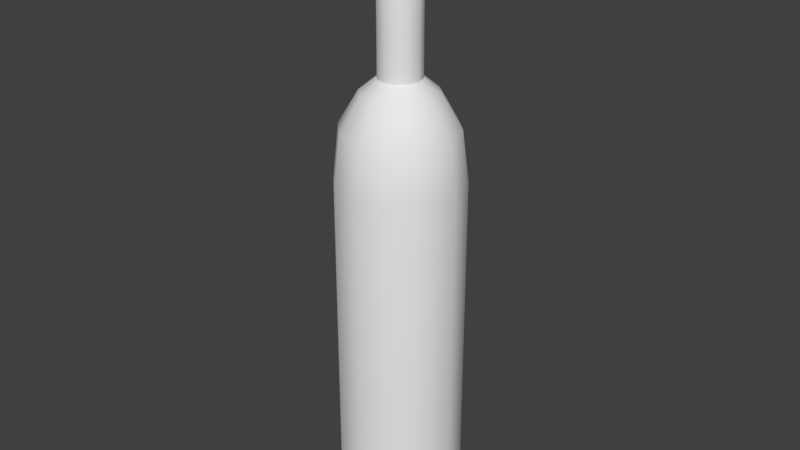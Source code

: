 # Source: Wine.blend  (saved by Blender 2.79.0; exported with 4.5.12 LTS)
import bpy
from mathutils import Matrix  # noqa: F401  (used for matrix-valued properties, if any)

bpy.ops.wm.read_factory_settings(use_empty=True)
scene = bpy.context.scene
scene.name = 'Scene'

# ---- collections
col_collection_1 = bpy.data.collections.new('Collection 1'); scene.collection.children.link(col_collection_1)

# ---- world
world_world = bpy.data.worlds.new('World'); scene.world = world_world
world_world.color = (0.05088, 0.05088, 0.05088)
world_world.use_sun_shadow = False
world_world.sun_shadow_jitter_overblur = 0.0
world_world.cycles.sampling_method = 'MANUAL'

# ---- meshes
me_cylinder = bpy.data.meshes.new('Cylinder')
me_cylinder.from_pydata([(-1.605e-08, 0.2858, 0.6225), (-2.199e-08, 0.09625, 1.754), (0.1429, 0.2475, 0.6225), (0.04812, 0.08335, 1.754), (0.2475, 0.1429, 0.6225), (0.08335, 0.04812, 1.754), (0.2858, -8.702e-08, 0.6225), (0.09625, -1.105e-07, 1.754), (0.2475, -0.1429, 0.6225), (0.08335, -0.04812, 1.754), (0.1429, -0.2475, 0.6225), (0.04812, -0.08335, 1.754), (2.71e-08, -0.2858, 0.6225), (-7.457e-09, -0.09625, 1.754), (-0.1429, -0.2475, 0.6225), (-0.04812, -0.08335, 1.754), (-0.2475, -0.1429, 0.6225), (-0.08335, -0.04812, 1.754), (-0.2858, -2.074e-07, 0.6225), (-0.09625, -1.511e-07, 1.754), (-0.2475, 0.1429, 0.6225), (-0.08335, 0.04812, 1.754), (-0.1429, 0.2475, 0.6225), (-0.04812, 0.08335, 1.754), (-2.199e-08, 0.09625, 1.063), (0.04812, 0.08335, 1.063), (0.08335, 0.04812, 1.063), (0.09625, -1.105e-07, 1.063), (0.08335, -0.04812, 1.063), (0.04812, -0.08335, 1.063), (-7.457e-09, -0.09625, 1.063), (-0.04812, -0.08335, 1.063), (-0.08335, -0.04812, 1.063), (-0.09625, -1.511e-07, 1.063), (-0.08335, 0.04812, 1.063), (-0.04812, 0.08335, 1.063), (0.129, 0.2235, 0.8519), (0.2235, 0.129, 0.8519), (0.258, -8.914e-08, 0.8519), (0.2235, -0.129, 0.8519), (0.129, -0.2235, 0.8519), (2.143e-08, -0.258, 0.8519), (-0.129, -0.2235, 0.8519), (-0.2235, -0.129, 0.8519), (-0.258, -1.978e-07, 0.8519), (-0.2235, 0.129, 0.8519), (-0.129, 0.2235, 0.8519), (-1.753e-08, 0.258, 0.8519), (-1.605e-08, 0.2858, -0.9907), (0.1429, 0.2475, -0.9907), (0.2475, 0.1429, -0.9907), (0.2858, -8.702e-08, -0.9907), (0.2475, -0.1429, -0.9907), (0.1429, -0.2475, -0.9907), (2.71e-08, -0.2858, -0.9907), (-0.1429, -0.2475, -0.9907), (-0.2475, -0.1429, -0.9907), (-0.2858, -2.074e-07, -0.9907), (-0.2475, 0.1429, -0.9907), (-0.1429, 0.2475, -0.9907), (-2.199e-08, 0.09625, 1.27), (0.04812, 0.08335, 1.27), (0.08335, 0.04812, 1.27), (0.09625, -1.105e-07, 1.27), (0.08335, -0.04812, 1.27), (0.04812, -0.08335, 1.27), (-7.457e-09, -0.09625, 1.27), (-0.04812, -0.08335, 1.27), (-0.08335, -0.04812, 1.27), (-0.09625, -1.511e-07, 1.27), (-0.08335, 0.04812, 1.27), (-0.04812, 0.08335, 1.27), (-0.2475, -0.1429, -0.3824), (-0.1429, -0.2475, -0.3824), (2.71e-08, -0.2858, -0.3824), (0.1429, -0.2475, -0.3824), (0.2475, -0.1429, -0.3824), (0.2858, -8.702e-08, -0.3824), (-1.605e-08, 0.2858, -0.3824), (-0.1429, 0.2475, -0.3824), (0.1429, 0.2475, -0.3824), (0.2475, 0.1429, -0.3824), (-0.2475, 0.1429, -0.3824), (-0.2858, -2.074e-07, -0.3824), (-1.99e-08, 0.1705, 1.001), (0.08523, 0.1476, 1.001), (0.1476, 0.08523, 1.001), (0.1705, -1.007e-07, 1.001), (0.1476, -0.08523, 1.001), (0.08523, -0.1476, 1.001), (5.838e-09, -0.1705, 1.001), (-0.08523, -0.1476, 1.001), (-0.1476, -0.08523, 1.001), (-0.1705, -1.725e-07, 1.001), (-0.1476, 0.08523, 1.001), (-0.08523, 0.1476, 1.001), (-2.174e-08, 0.08218, 1.795), (0.04109, 0.07117, 1.795), (0.07117, 0.04109, 1.795), (0.08218, -1.126e-07, 1.795), (0.07117, -0.04109, 1.795), (0.04109, -0.07117, 1.795), (-9.329e-09, -0.08218, 1.795), (-0.04109, -0.07117, 1.795), (-0.07117, -0.04109, 1.795), (-0.08218, -1.472e-07, 1.795), (-0.07117, 0.04109, 1.795), (-0.04109, 0.07117, 1.795)], [], [(60, 1, 3, 61), (61, 3, 5, 62), (62, 5, 7, 63), (63, 7, 9, 64), (64, 9, 11, 65), (65, 11, 13, 66), (66, 13, 15, 67), (67, 15, 17, 68), (68, 17, 19, 69), (69, 19, 21, 70), (5, 3, 97, 98), (70, 21, 23, 71), (71, 23, 1, 60), (73, 72, 56, 55), (95, 35, 24, 84), (94, 34, 35, 95), (93, 33, 34, 94), (92, 32, 33, 93), (91, 31, 32, 92), (90, 30, 31, 91), (89, 29, 30, 90), (88, 28, 29, 89), (87, 27, 28, 88), (86, 26, 27, 87), (85, 25, 26, 86), (84, 24, 25, 85), (0, 47, 36, 2), (2, 36, 37, 4), (4, 37, 38, 6), (6, 38, 39, 8), (8, 39, 40, 10), (10, 40, 41, 12), (12, 41, 42, 14), (14, 42, 43, 16), (16, 43, 44, 18), (18, 44, 45, 20), (20, 45, 46, 22), (22, 46, 47, 0), (48, 49, 50, 51, 52, 53, 54, 55, 56, 57, 58, 59), (74, 73, 55, 54), (75, 74, 54, 53), (76, 75, 53, 52), (77, 76, 52, 51), (79, 78, 48, 59), (78, 80, 49, 48), (81, 77, 51, 50), (82, 79, 59, 58), (80, 81, 50, 49), (83, 82, 58, 57), (72, 83, 57, 56), (35, 71, 60, 24), (34, 70, 71, 35), (33, 69, 70, 34), (32, 68, 69, 33), (31, 67, 68, 32), (30, 66, 67, 31), (29, 65, 66, 30), (28, 64, 65, 29), (27, 63, 64, 28), (26, 62, 63, 27), (25, 61, 62, 26), (24, 60, 61, 25), (16, 18, 83, 72), (18, 20, 82, 83), (2, 4, 81, 80), (20, 22, 79, 82), (4, 6, 77, 81), (0, 2, 80, 78), (22, 0, 78, 79), (6, 8, 76, 77), (8, 10, 75, 76), (10, 12, 74, 75), (12, 14, 73, 74), (14, 16, 72, 73), (47, 84, 85, 36), (36, 85, 86, 37), (37, 86, 87, 38), (38, 87, 88, 39), (39, 88, 89, 40), (40, 89, 90, 41), (41, 90, 91, 42), (42, 91, 92, 43), (43, 92, 93, 44), (44, 93, 94, 45), (45, 94, 95, 46), (46, 95, 84, 47), (97, 96, 107, 106, 105, 104, 103, 102, 101, 100, 99, 98), (21, 19, 105, 106), (19, 17, 104, 105), (17, 15, 103, 104), (15, 13, 102, 103), (13, 11, 101, 102), (11, 9, 100, 101), (9, 7, 99, 100), (1, 23, 107, 96), (3, 1, 96, 97), (7, 5, 98, 99), (23, 21, 106, 107)])
me_cylinder.polygons.foreach_set('use_smooth', [True] * 98)
_k = set([(24, 25), (24, 35), (25, 26), (26, 27), (27, 28), (28, 29), (29, 30), (30, 31), (31, 32), (32, 33), (33, 34), (34, 35), (48, 49), (48, 59), (49, 50), (50, 51), (51, 52), (52, 53), (53, 54), (54, 55), (55, 56), (56, 57), (57, 58), (58, 59), (96, 97), (96, 107), (97, 98), (98, 99), (99, 100), (100, 101), (101, 102), (102, 103), (103, 104), (104, 105), (105, 106), (106, 107)])
me_cylinder.attributes.new('sharp_edge', 'BOOLEAN', 'EDGE').data.foreach_set('value', [ (min(e.vertices), max(e.vertices)) in _k for e in me_cylinder.edges])
_uv = me_cylinder.uv_layers.new(name='UVMap')
_uv.uv.foreach_set('vector', [0.2345, 0.785, 0.2276, 0.9006, 0.2137, 0.8984, 0.2204, 0.7841, 0.2204, 0.7841, 0.2137, 0.8984, 0.2001, 0.8972, 0.2059, 0.7833, 0.2059, 0.7833, 0.2001, 0.8972, 0.1866, 0.8964, 0.1913, 0.7826, 0.1913, 0.7826, 0.1866, 0.8964, 0.173, 0.896, 0.1768, 0.782, 0.1768, 0.782, 0.173, 0.896, 0.1594, 0.8957, 0.1622, 0.7815, 0.1622, 0.7815, 0.1594, 0.8957, 0.1457, 0.8955, 0.1476, 0.7811, 0.1476, 0.7811, 0.1457, 0.8955, 0.132, 0.8955, 0.1329, 0.7808, 0.1329, 0.7808, 0.132, 0.8955, 0.1182, 0.8956, 0.1183, 0.7806, 0.1183, 0.7806, 0.1182, 0.8956, 0.1044, 0.8959, 0.1035, 0.7806, 0.1035, 0.7806, 0.1044, 0.8959, 0.09052, 0.8965, 0.0888, 0.7806, 0.2001, 0.8972, 0.2137, 0.8984, 0.2122, 0.9091, 0.1993, 0.908, 0.0888, 0.7806, 0.09052, 0.8965, 0.07643, 0.8975, 0.07401, 0.7808, 0.07401, 0.7808, 0.07643, 0.8975, 0.06179, 0.8993, 0.05919, 0.7811, 0.7844, 0.246, 0.7573, 0.246, 0.7573, 0.152, 0.7844, 0.152, 0.7204, 0.3761, 0.7345, 0.3905, 0.7248, 0.3978, 0.71, 0.3889, 0.7338, 0.3655, 0.7463, 0.384, 0.7345, 0.3905, 0.7204, 0.3761, 0.7494, 0.357, 0.7598, 0.3784, 0.7463, 0.384, 0.7338, 0.3655, 0.7666, 0.3507, 0.7744, 0.3742, 0.7598, 0.3784, 0.7494, 0.357, 0.7848, 0.3467, 0.7898, 0.3715, 0.7744, 0.3742, 0.7666, 0.3507, 0.8037, 0.345, 0.8057, 0.3705, 0.7898, 0.3715, 0.7848, 0.3467, 0.8229, 0.3457, 0.8216, 0.3714, 0.8057, 0.3705, 0.8037, 0.345, 0.8419, 0.349, 0.8372, 0.3742, 0.8216, 0.3714, 0.8229, 0.3457, 0.8601, 0.3549, 0.852, 0.3788, 0.8372, 0.3742, 0.8419, 0.349, 0.8772, 0.3635, 0.8657, 0.385, 0.852, 0.3788, 0.8601, 0.3549, 0.8927, 0.3749, 0.8776, 0.3927, 0.8657, 0.385, 0.8772, 0.3635, 0.9058, 0.3904, 0.8871, 0.4009, 0.8776, 0.3927, 0.8927, 0.3749, 0.9613, 0.3417, 0.9339, 0.371, 0.9144, 0.3517, 0.9383, 0.3218, 0.9383, 0.3218, 0.9144, 0.3517, 0.8938, 0.337, 0.9131, 0.3048, 0.9131, 0.3048, 0.8938, 0.337, 0.8719, 0.3263, 0.886, 0.292, 0.886, 0.292, 0.8719, 0.3263, 0.8491, 0.319, 0.8579, 0.2836, 0.8579, 0.2836, 0.8491, 0.319, 0.8258, 0.3152, 0.8295, 0.2794, 0.8295, 0.2794, 0.8258, 0.3152, 0.8025, 0.3146, 0.8012, 0.2792, 0.8012, 0.2792, 0.8025, 0.3146, 0.7796, 0.3172, 0.7736, 0.2827, 0.7736, 0.2827, 0.7796, 0.3172, 0.7576, 0.3227, 0.747, 0.2898, 0.747, 0.2898, 0.7576, 0.3227, 0.7368, 0.3312, 0.7218, 0.3003, 0.7218, 0.3003, 0.7368, 0.3312, 0.7177, 0.3426, 0.6984, 0.3142, 0.6984, 0.3142, 0.7177, 0.3426, 0.7007, 0.3571, 0.677, 0.3314, 0.677, 0.3314, 0.7007, 0.3571, 0.6856, 0.3753, 0.6578, 0.3517, 0.649, 0.152, 0.6256, 0.1384, 0.612, 0.115, 0.612, 0.0879, 0.6256, 0.06446, 0.649, 0.05092, 0.6761, 0.05092, 0.6995, 0.06446, 0.7131, 0.0879, 0.7131, 0.115, 0.6995, 0.1384, 0.6761, 0.152, 0.8114, 0.246, 0.7844, 0.246, 0.7844, 0.152, 0.8114, 0.152, 0.8385, 0.246, 0.8114, 0.246, 0.8114, 0.152, 0.8385, 0.152, 0.8656, 0.246, 0.8385, 0.246, 0.8385, 0.152, 0.8656, 0.152, 0.8927, 0.246, 0.8656, 0.246, 0.8656, 0.152, 0.8927, 0.152, 0.6761, 0.246, 0.649, 0.246, 0.649, 0.152, 0.6761, 0.152, 0.9739, 0.246, 0.9468, 0.246, 0.9468, 0.152, 0.9739, 0.152, 0.9197, 0.246, 0.8927, 0.246, 0.8927, 0.152, 0.9197, 0.152, 0.7032, 0.246, 0.6761, 0.246, 0.6761, 0.152, 0.7032, 0.152, 0.9468, 0.246, 0.9197, 0.246, 0.9197, 0.152, 0.9468, 0.152, 0.7302, 0.246, 0.7032, 0.246, 0.7032, 0.152, 0.7302, 0.152, 0.7573, 0.246, 0.7302, 0.246, 0.7302, 0.152, 0.7573, 0.152, 0.7345, 0.3905, 0.7517, 0.4314, 0.7409, 0.4359, 0.7248, 0.3978, 0.7463, 0.384, 0.7622, 0.4273, 0.7517, 0.4314, 0.7345, 0.3905, 0.7598, 0.3784, 0.7728, 0.424, 0.7622, 0.4273, 0.7463, 0.384, 0.7744, 0.3742, 0.7837, 0.4214, 0.7728, 0.424, 0.7598, 0.3784, 0.7898, 0.3715, 0.7949, 0.4198, 0.7837, 0.4214, 0.7744, 0.3742, 0.8057, 0.3705, 0.8061, 0.4192, 0.7949, 0.4198, 0.7898, 0.3715, 0.8216, 0.3714, 0.8173, 0.4197, 0.8061, 0.4192, 0.8057, 0.3705, 0.8372, 0.3742, 0.8283, 0.4213, 0.8173, 0.4197, 0.8216, 0.3714, 0.852, 0.3788, 0.8392, 0.4238, 0.8283, 0.4213, 0.8372, 0.3742, 0.8657, 0.385, 0.8496, 0.4272, 0.8392, 0.4238, 0.852, 0.3788, 0.8776, 0.3927, 0.8596, 0.4313, 0.8496, 0.4272, 0.8657, 0.385, 0.8871, 0.4009, 0.8692, 0.4359, 0.8596, 0.4313, 0.8776, 0.3927, 0.2179, 0.332, 0.1757, 0.332, 0.1757, 0.09006, 0.2179, 0.09006, 0.1757, 0.332, 0.1335, 0.332, 0.1335, 0.09006, 0.1757, 0.09006, 0.5132, 0.332, 0.471, 0.332, 0.471, 0.09006, 0.5132, 0.09006, 0.1335, 0.332, 0.09131, 0.332, 0.09131, 0.09006, 0.1335, 0.09006, 0.471, 0.332, 0.4288, 0.332, 0.4288, 0.09006, 0.471, 0.09006, 0.5554, 0.332, 0.5132, 0.332, 0.5132, 0.09006, 0.5554, 0.09006, 0.09131, 0.332, 0.04912, 0.332, 0.04912, 0.09006, 0.09131, 0.09006, 0.4288, 0.332, 0.3866, 0.332, 0.3866, 0.09006, 0.4288, 0.09006, 0.3866, 0.332, 0.3444, 0.332, 0.3444, 0.09006, 0.3866, 0.09006, 0.3444, 0.332, 0.3022, 0.332, 0.3022, 0.09006, 0.3444, 0.09006, 0.3022, 0.332, 0.2601, 0.332, 0.2601, 0.09006, 0.3022, 0.09006, 0.2601, 0.332, 0.2179, 0.332, 0.2179, 0.09006, 0.2601, 0.09006, 0.9339, 0.371, 0.9058, 0.3904, 0.8927, 0.3749, 0.9144, 0.3517, 0.9144, 0.3517, 0.8927, 0.3749, 0.8772, 0.3635, 0.8938, 0.337, 0.8938, 0.337, 0.8772, 0.3635, 0.8601, 0.3549, 0.8719, 0.3263, 0.8719, 0.3263, 0.8601, 0.3549, 0.8419, 0.349, 0.8491, 0.319, 0.8491, 0.319, 0.8419, 0.349, 0.8229, 0.3457, 0.8258, 0.3152, 0.8258, 0.3152, 0.8229, 0.3457, 0.8037, 0.345, 0.8025, 0.3146, 0.8025, 0.3146, 0.8037, 0.345, 0.7848, 0.3467, 0.7796, 0.3172, 0.7796, 0.3172, 0.7848, 0.3467, 0.7666, 0.3507, 0.7576, 0.3227, 0.7576, 0.3227, 0.7666, 0.3507, 0.7494, 0.357, 0.7368, 0.3312, 0.7368, 0.3312, 0.7494, 0.357, 0.7338, 0.3655, 0.7177, 0.3426, 0.7177, 0.3426, 0.7338, 0.3655, 0.7204, 0.3761, 0.7007, 0.3571, 0.7007, 0.3571, 0.7204, 0.3761, 0.71, 0.3889, 0.6856, 0.3753, 0.05413, 0.9195, 0.06455, 0.911, 0.07781, 0.9089, 0.09035, 0.9137, 0.09881, 0.9241, 0.1009, 0.9374, 0.09614, 0.9499, 0.08572, 0.9584, 0.07246, 0.9605, 0.05992, 0.9557, 0.05146, 0.9453, 0.04934, 0.932, 0.09052, 0.8965, 0.1044, 0.8959, 0.1048, 0.9072, 0.09124, 0.9078, 0.1044, 0.8959, 0.1182, 0.8956, 0.1184, 0.9069, 0.1048, 0.9072, 0.1182, 0.8956, 0.132, 0.8955, 0.132, 0.9068, 0.1184, 0.9069, 0.132, 0.8955, 0.1457, 0.8955, 0.1456, 0.9068, 0.132, 0.9068, 0.1457, 0.8955, 0.1594, 0.8957, 0.1592, 0.9069, 0.1456, 0.9068, 0.1594, 0.8957, 0.173, 0.896, 0.1727, 0.9071, 0.1592, 0.9069, 0.173, 0.896, 0.1866, 0.8964, 0.1861, 0.9075, 0.1727, 0.9071, 0.06179, 0.8993, 0.07643, 0.8975, 0.07781, 0.9089, 0.06455, 0.911, 0.2137, 0.8984, 0.2276, 0.9006, 0.2246, 0.9113, 0.2122, 0.9091, 0.1866, 0.8964, 0.2001, 0.8972, 0.1993, 0.908, 0.1861, 0.9075, 0.07643, 0.8975, 0.09052, 0.8965, 0.09124, 0.9078, 0.07781, 0.9089])
me_cylinder.use_remesh_preserve_volume = False
me_cylinder.use_remesh_preserve_attributes = False
me_cylinder.use_mirror_vertex_groups = False
me_cylinder.update()

# ---- objects
ob_cylinder = bpy.data.objects.new('Cylinder', me_cylinder)

# ---- transforms, parenting, visibility, modifiers, constraints
ob_cylinder.location = (0.0, 0.0, 0.0)
ob_cylinder.lineart.crease_threshold = 0.0
_m = ob_cylinder.modifiers.new('EdgeSplit', 'EDGE_SPLIT')
_m.use_edge_angle = False

# ---- collection membership
col_collection_1.objects.link(ob_cylinder)

# ---- scene / render settings (as saved in the file)
scene.frame_start = 1; scene.frame_end = 250; scene.frame_set(1)
scene.render.engine = 'BLENDER_EEVEE_NEXT'
scene.render.resolution_percentage = 50
scene.render.dither_intensity = 0.0
scene.cycles.use_denoising = False
scene.cycles.samples = 128
scene.cycles.sampling_pattern = 'TABULATED_SOBOL'
scene.cycles.use_adaptive_sampling = False
scene.cycles.use_light_tree = False
scene.cycles.blur_glossy = 0.0
scene.cycles.sample_clamp_indirect = 0.0
scene.view_settings.view_transform = 'Standard'
bpy.context.view_layer.update()

# ---- added for rendering (the .blend has no active camera and no usable light): camera, sun
cam_auto = bpy.data.cameras.new('AutoCamera')
cam_auto.lens = 50.0
cam_auto.sensor_width = 36.0
cam_auto.clip_end = 1000.0
ob_auto_camera = bpy.data.objects.new('AutoCamera', cam_auto)
scene.collection.objects.link(ob_auto_camera)
ob_auto_camera.location = (2.6837, -3.22044, 2.54908)
ob_auto_camera.rotation_euler = (1.09748, -7.21219e-08, 0.694738)
scene.camera = ob_auto_camera
light_auto_sun = bpy.data.lights.new('AutoSun', 'SUN')
light_auto_sun.energy = 3.0
light_auto_sun.angle = 0.0523599
ob_auto_sun = bpy.data.objects.new('AutoSun', light_auto_sun)
scene.collection.objects.link(ob_auto_sun)
ob_auto_sun.rotation_euler = (0.872665, 0.174533, 0.523599)
bpy.context.view_layer.update()
